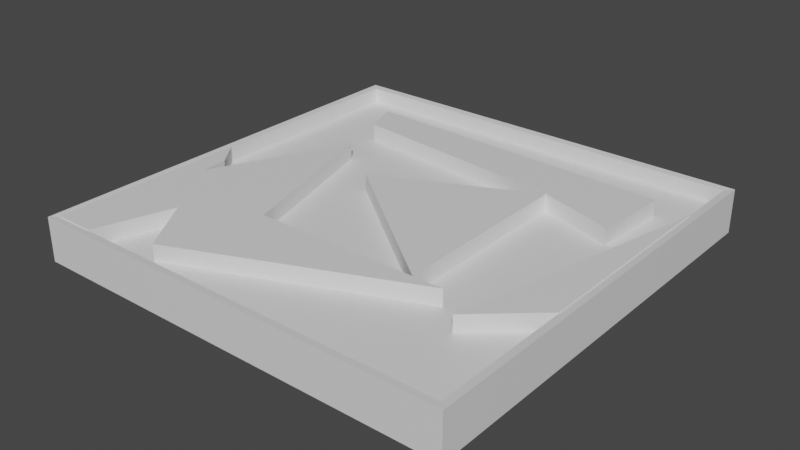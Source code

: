 # Source: electricHazard.blend  (saved by Blender 2.93.20; exported with 4.5.12 LTS)
import bpy
from mathutils import Matrix  # noqa: F401  (used for matrix-valued properties, if any)

bpy.ops.wm.read_factory_settings(use_empty=True)
scene = bpy.context.scene
scene.name = 'Scene'

# ---- collections
col_collection = bpy.data.collections.new('Collection'); scene.collection.children.link(col_collection)

# ---- materials (node trees are filled in below, after node groups)
mat_glass = bpy.data.materials.new('Glass')
mat_glass.use_transparent_shadow = False
mat_exposed = bpy.data.materials.new('Exposed')
mat_exposed.use_transparent_shadow = False
mat_metal_001 = bpy.data.materials.new('Metal.001')
mat_metal_001.use_transparent_shadow = False

# ---- material node trees
mat_glass.use_nodes = True; mat_glass.node_tree.nodes.clear()
_N = mat_glass.node_tree.nodes; _L = mat_glass.node_tree.links
n0 = _N.new('ShaderNodeBsdfPrincipled'); n0.name = 'Principled BSDF'; n0.location = (10, 300)
n0.distribution = 'GGX'
n0.subsurface_method = 'BURLEY'
n0.inputs[3].default_value = 1.45
n0.inputs[27].default_value = (0.0, 0.0, 0.0, 1.0)
n0.inputs[28].default_value = 1.0
n1 = _N.new('ShaderNodeOutputMaterial'); n1.name = 'Material Output'; n1.location = (300, 300)
_L.new(n0.outputs[0], n1.inputs[0])
n1.is_active_output = True
mat_exposed.use_nodes = True; mat_exposed.node_tree.nodes.clear()
_N = mat_exposed.node_tree.nodes; _L = mat_exposed.node_tree.links
n0 = _N.new('ShaderNodeBsdfPrincipled'); n0.name = 'Principled BSDF'; n0.location = (10, 300)
n0.distribution = 'GGX'
n0.subsurface_method = 'BURLEY'
n0.inputs[3].default_value = 1.45
n0.inputs[27].default_value = (0.0, 0.0, 0.0, 1.0)
n0.inputs[28].default_value = 1.0
n1 = _N.new('ShaderNodeOutputMaterial'); n1.name = 'Material Output'; n1.location = (300, 300)
_L.new(n0.outputs[0], n1.inputs[0])
n1.is_active_output = True
mat_metal_001.use_nodes = True; mat_metal_001.node_tree.nodes.clear()
_N = mat_metal_001.node_tree.nodes; _L = mat_metal_001.node_tree.links
n0 = _N.new('ShaderNodeBsdfPrincipled'); n0.name = 'Principled BSDF'; n0.location = (10, 300)
n0.distribution = 'GGX'
n0.subsurface_method = 'BURLEY'
n0.inputs[3].default_value = 1.45
n0.inputs[27].default_value = (0.0, 0.0, 0.0, 1.0)
n0.inputs[28].default_value = 1.0
n1 = _N.new('ShaderNodeOutputMaterial'); n1.name = 'Material Output'; n1.location = (300, 300)
_L.new(n0.outputs[0], n1.inputs[0])
n1.is_active_output = True

# ---- world
world_world = bpy.data.worlds.new('World'); scene.world = world_world
world_world.use_nodes = True; world_world.node_tree.nodes.clear()
_N = world_world.node_tree.nodes; _L = world_world.node_tree.links
n0 = _N.new('ShaderNodeOutputWorld'); n0.name = 'World Output'; n0.location = (300, 300)
n1 = _N.new('ShaderNodeBackground'); n1.name = 'Background'; n1.location = (10, 300)
n1.inputs[0].default_value = (0.05088, 0.05088, 0.05088, 1.0)
_L.new(n1.outputs[0], n0.inputs[0])
n0.is_active_output = True
world_world.color = (0.05088, 0.05088, 0.05088)
world_world.use_sun_shadow = False
world_world.sun_shadow_jitter_overblur = 0.0

# ---- meshes
me_cube = bpy.data.meshes.new('Cube')
me_cube.from_pydata([(-0.9684, -0.9643, -0.0228), (0.9633, -0.9643, -0.0228), (0.9633, 0.9674, 0.02897), (-0.9684, 0.9674, -0.0228), (0.9633, -0.9643, 0.02897), (0.9633, -0.3082, 0.02897), (0.6917, -0.55, 0.02897), (0.5701, -0.9643, -0.0228), (0.9633, 0.6527, -0.0228), (0.9633, -0.3082, -0.0228), (0.9633, 0.6527, 0.02897), (0.7687, 0.3431, 0.02897), (0.4754, 0.7613, 0.02897), (0.9633, 0.9674, -0.0228), (0.7899, 0.6972, -0.0228), (0.4754, 0.7613, -0.0228), (0.4118, 0.4566, 0.02897), (-0.8191, 0.9674, 0.02897), (0.6484, 0.9674, 0.02897), (0.6484, 0.9674, -0.0228), (0.7899, 0.6972, 0.02897), (-0.8521, 0.9674, -0.0228), (-0.8191, 0.9674, -0.0228), (-0.9684, 0.9674, 0.02897), (-0.8521, 0.9674, 0.02897), (-0.885, 0.7693, 0.02897), (-0.885, 0.7693, -0.0228), (-0.9684, -0.04256, 0.02897), (-0.8752, -0.169, 0.02897), (-0.8752, -0.169, -0.0228), (-0.5732, 0.3377, -0.0228), (-0.7106, 0.7558, 0.02897), (-0.6427, 0.5785, 0.02897), (-0.7106, 0.7558, -0.0228), (0.4118, 0.4566, -0.0228), (-0.2958, 0.1221, 0.02897), (-0.6427, 0.5785, -0.0228), (-0.2958, 0.1221, -0.0228), (0.4199, -0.434, 0.02897), (0.4199, -0.434, -0.0228), (0.7687, 0.3431, -0.0228), (0.7223, -0.4338, 0.02897), (0.5607, -0.4339, -0.0228), (0.7223, -0.4338, -0.0228), (0.5701, -0.9643, 0.02897), (0.5607, -0.4339, 0.02897), (0.6917, -0.55, -0.0228), (-0.4979, -0.8783, -0.0228), (-0.7799, -0.4348, 0.02897), (-0.3502, -0.4345, 0.02897), (-0.4979, -0.8783, 0.02897), (-0.6692, -0.6089, -0.0228), (-0.5732, 0.3377, 0.02897), (-0.3502, -0.4345, -0.0228), (-0.9684, -0.9643, 0.02897), (-0.8672, -0.2975, 0.02897), (-0.7822, -0.9643, -0.0228), (-0.9684, -0.04256, -0.0228), (-0.7799, -0.4348, -0.0228), (-0.8672, -0.2975, -0.0228), (-0.4128, -0.9643, 0.02897), (-0.7822, -0.9643, 0.02897), (-0.6692, -0.6089, 0.02897), (-0.4128, -0.9643, -0.0228), (0.9633, -0.3082, 0.105), (0.6917, -0.55, 0.105), (-0.8752, -0.169, 0.105), (-0.9684, -0.04256, 0.105), (-0.6427, 0.5785, 0.105), (-0.7106, 0.7558, 0.105), (-0.7799, -0.4348, 0.105), (-0.3502, -0.4345, 0.105), (-0.6692, -0.6089, 0.105), (-0.7822, -0.9643, 0.105), (0.9633, 0.6527, 0.105), (0.7223, -0.4338, 0.105), (0.7687, 0.3431, 0.105), (0.7899, 0.6972, 0.105), (0.4118, 0.4566, 0.105), (-0.8672, -0.2975, 0.105), (-0.5732, 0.3377, 0.105), (-0.2958, 0.1221, 0.105), (0.4199, -0.434, 0.105), (0.5607, -0.4339, 0.105), (-0.4979, -0.8783, 0.105), (-0.9684, -0.9643, 0.105), (0.4754, 0.7613, -0.09878), (0.7899, 0.6972, -0.09878), (-0.8521, 0.9674, -0.09878), (-0.8191, 0.9674, -0.09878), (0.5607, -0.4339, -0.09878), (0.7223, -0.4338, -0.09878), (-0.7799, -0.4348, -0.09878), (-0.8672, -0.2975, -0.09878), (0.6917, -0.55, -0.09878), (0.5701, -0.9643, -0.09878), (0.9633, 0.6527, -0.09878), (0.7687, 0.3431, -0.09878), (0.6484, 0.9674, -0.09878), (-0.7106, 0.7558, -0.09878), (-0.885, 0.7693, -0.09878), (-0.8752, -0.169, -0.09878), (-0.9684, -0.04256, -0.09878), (-0.6427, 0.5785, -0.09878), (-0.5732, 0.3377, -0.09878), (-0.2958, 0.1221, -0.09878), (0.4118, 0.4566, -0.09878), (0.4199, -0.434, -0.09878), (-0.4128, -0.9643, -0.09878), (-0.4979, -0.8783, -0.09878), (-0.6692, -0.6089, -0.09878), (-0.7822, -0.9643, -0.09878), (-0.9684, -0.9643, -0.09878), (0.9633, -0.3082, 0.1014), (0.9633, -0.9643, 0.1014), (0.9633, 0.6527, -0.09528), (0.9633, -0.3082, -0.09528), (-0.8191, 0.9674, 0.1014), (0.6484, 0.9674, 0.1014), (0.6484, 0.9674, -0.09528), (-0.8521, 0.9674, -0.09528), (-0.8191, 0.9674, -0.09528), (-0.9684, 0.9674, 0.1014), (-0.8521, 0.9674, 0.1014), (-0.4128, -0.9643, 0.1014), (-0.7822, -0.9643, 0.1014), (-0.4128, -0.9643, -0.09528), (-0.9684, -0.9643, -0.09528), (-0.9684, -0.9643, 0.1014), (-0.9684, 0.9674, -0.09528), (0.9633, 0.9674, 0.1014), (0.9633, 0.9674, -0.09528), (0.9633, -0.9643, -0.09528), (0.5701, -0.9643, 0.1014), (0.5701, -0.9643, -0.09528), (0.9633, 0.6527, 0.1014), (-0.9684, -0.04256, 0.1014), (-0.9684, -0.04256, -0.09528), (-0.7822, -0.9643, -0.09528), (0.9986, 0.6735, -0.09855), (0.9986, -0.3194, -0.09855), (0.6717, 1.001, 0.1047), (0.6717, 1.001, -0.09855), (-0.8445, 1.001, 0.1047), (-1.001, 1.001, 0.1047), (-0.8787, 1.001, 0.1047), (-0.8787, 1.001, -0.09855), (-0.8445, 1.001, -0.09855), (-0.4247, -0.9989, 0.1047), (-0.4247, -0.9989, -0.09855), (-0.8064, -0.9989, 0.1047), (0.9986, -0.3194, 0.1047), (0.9986, -0.9989, 0.1047), (-1.001, -0.9989, -0.09855), (-1.001, -0.9989, 0.1047), (-1.001, 1.001, -0.09855), (0.9986, 1.001, 0.1047), (0.9986, 1.001, -0.09855), (0.9986, -0.9989, -0.09855), (0.5909, -0.9989, 0.1047), (0.5909, -0.9989, -0.09855), (0.9986, 0.6735, 0.1047), (-1.001, -0.04491, 0.1047), (-1.001, -0.04491, -0.09855), (-0.8064, -0.9989, -0.09855)], [], [(128, 136, 162, 154), (118, 130, 156, 141), (121, 120, 146, 147), (125, 128, 154, 150), (5, 6, 44, 4), (9, 1, 7, 46), (13, 19, 119, 131), (6, 46, 7, 44), (0, 56, 138, 127), (5, 9, 46, 6), (49, 52, 80, 71), (8, 9, 46, 43), (41, 43, 46, 6), (10, 8, 43, 41), (54, 27, 136, 128), (20, 11, 41, 10), (56, 0, 112, 111), (20, 14, 40, 11), (10, 8, 14, 20), (11, 40, 43, 41), (2, 18, 12, 20, 10), (13, 8, 14, 15, 19), (21, 3, 129, 120), (18, 19, 15, 12), (7, 1, 132, 134), (12, 15, 14, 20), (50, 45, 83, 84), (40, 34, 33, 14), (16, 34, 40, 11), (31, 33, 34, 16), (20, 14, 33, 31), (12, 18, 17), (43, 40, 97, 91), (24, 17, 117, 123), (17, 22, 15, 12), (25, 31, 20, 12, 17, 24), (30, 59, 93, 104), (61, 54, 128, 125), (25, 26, 33, 31), (24, 21, 26, 25), (27, 25, 24, 23), (57, 3, 21, 26), (27, 57, 26, 25), (10, 5, 113, 135), (3, 57, 137, 129), (28, 25, 27), (29, 57, 26), (28, 29, 26, 25), (27, 57, 29, 28), (55, 52, 32, 31, 25, 28), (15, 14, 87, 86), (52, 30, 36, 32), (28, 29, 59, 55), (55, 59, 30, 52), (32, 36, 33, 31), (16, 35, 81, 78), (33, 34, 36), (32, 36, 34, 16), (35, 16, 32, 52), (37, 30, 36, 34), (52, 30, 37, 35), (35, 37, 34, 16), (62, 50, 84, 72), (14, 33, 99, 87), (38, 39, 34, 16), (35, 37, 39, 38), (16, 38, 45, 11), (34, 40, 42, 39), (38, 39, 42, 45), (45, 42, 40, 11), (11, 45, 41), (40, 43, 42), (45, 42, 43, 41), (44, 6, 41, 45, 50, 60), (40, 14, 87, 97), (45, 42, 47, 50), (1, 9, 116, 132), (50, 47, 63, 60), (45, 38, 82, 83), (47, 51, 58, 53, 39, 42), (48, 58, 51, 62), (62, 51, 47, 50), (38, 39, 53, 49), (49, 53, 58, 48), (52, 49, 38, 35), (30, 37, 39, 53), (52, 30, 53, 49), (31, 32, 68, 69), (58, 59, 30, 53), (55, 59, 58, 48), (38, 49, 71, 82), (36, 30, 104, 103), (9, 8, 115, 116), (61, 56, 51, 62), (2, 10, 135, 130), (60, 50, 62, 61), (63, 56, 51, 47), (56, 63, 126, 138), (74, 75, 65, 64), (76, 77, 69, 78), (69, 68, 78), (82, 78, 81), (84, 83, 82, 71, 70, 72), (70, 71, 80, 79), (73, 72, 70, 79, 66, 67, 85), (20, 31, 69, 77), (6, 5, 64, 65), (11, 20, 77, 76), (16, 11, 76, 78), (10, 41, 75, 74), (61, 62, 72, 73), (55, 28, 66, 79), (35, 38, 82, 81), (5, 10, 74, 64), (54, 61, 73, 85), (38, 16, 78, 82), (28, 27, 67, 66), (41, 6, 65, 75), (27, 54, 85, 67), (32, 16, 78, 68), (52, 55, 79, 80), (87, 96, 91, 97), (86, 89, 98), (100, 88, 89, 86, 87, 99), (93, 101, 100, 99, 103, 104), (107, 105, 106), (95, 108, 109, 90, 91, 94), (111, 112, 102, 101, 93, 92, 110), (42, 43, 91, 90), (0, 57, 102, 112), (58, 51, 110, 92), (51, 56, 111, 110), (21, 22, 89, 88), (59, 58, 92, 93), (22, 19, 98, 89), (57, 29, 101, 102), (8, 43, 91, 96), (29, 26, 100, 101), (43, 46, 94, 91), (37, 34, 106, 105), (7, 63, 108, 95), (26, 21, 88, 100), (19, 15, 86, 98), (63, 47, 109, 108), (47, 42, 90, 109), (46, 7, 95, 94), (39, 37, 105, 107), (33, 36, 103, 99), (14, 8, 96, 87), (34, 39, 107, 106), (123, 117, 143, 145), (122, 123, 145, 144), (126, 134, 160, 149), (135, 113, 151, 161), (133, 124, 148, 159), (113, 114, 152, 151), (116, 115, 139, 140), (138, 126, 149, 164), (119, 121, 147, 142), (44, 60, 124, 133), (17, 18, 118, 117), (57, 0, 127, 137), (8, 13, 131, 115), (22, 21, 120, 121), (5, 4, 114, 113), (4, 44, 133, 114), (63, 7, 134, 126), (27, 23, 122, 136), (23, 24, 123, 122), (60, 61, 125, 124), (18, 2, 130, 118), (19, 22, 121, 119), (151, 140, 139, 161), (161, 139, 157, 156), (159, 160, 158, 152), (152, 158, 140, 151), (156, 157, 142, 141), (141, 142, 147, 143), (143, 147, 146, 145), (145, 146, 155, 144), (144, 155, 163, 162), (148, 149, 160, 159), (154, 153, 164, 150), (162, 163, 153, 154), (150, 164, 149, 148), (114, 133, 159, 152), (136, 122, 144, 162), (130, 135, 161, 156), (127, 138, 164, 153), (132, 116, 140, 158), (129, 137, 163, 155), (131, 119, 142, 157), (137, 127, 153, 163), (134, 132, 158, 160), (124, 125, 150, 148), (120, 129, 155, 146), (115, 131, 157, 139), (117, 118, 141, 143)])
me_cube.polygons.foreach_set('material_index', [2, 2, 2, 2, 1, 1, 1, 0, 0, 0, 0, 1, 0, 0, 0, 1, 0, 0, 0, 0, 1, 1, 1, 0, 1, 0, 0, 1, 0, 0, 0, 1, 0, 1, 0, 1, 0, 0, 0, 0, 1, 1, 0, 0, 1, 1, 1, 0, 0, 1, 0, 0, 0, 0, 0, 0, 1, 0, 1, 1, 0, 0, 0, 0, 0, 0, 1, 1, 0, 0, 1, 1, 0, 1, 0, 0, 1, 0, 0, 1, 0, 0, 0, 0, 1, 1, 0, 0, 1, 0, 0, 0, 1, 0, 1, 1, 1, 1, 0, 0, 0, 0, 0, 0, 0, 0, 0, 0, 0, 0, 0, 0, 0, 0, 0, 0, 0, 0, 0, 0, 0, 0, 0, 0, 0, 0, 0, 0, 0, 0, 0, 0, 0, 0, 0, 0, 0, 0, 0, 0, 0, 0, 0, 0, 0, 0, 0, 0, 0, 0, 2, 2, 2, 2, 2, 2, 2, 2, 2, 1, 1, 0, 1, 0, 1, 1, 0, 1, 1, 1, 1, 0, 2, 2, 2, 2, 2, 2, 2, 2, 2, 2, 2, 2, 2, 2, 2, 2, 2, 2, 2, 2, 2, 2, 2, 2, 2, 2])
_uv = me_cube.uv_layers.new(name='UVMap')
_uv.uv.foreach_set('vector', [0.005556, 0.00593, 0.005556, 0.1638, 0.0, 0.1634, 0.0, 3.576e-07, 0.2825, 0.3368, 0.3365, 0.3368, 0.3425, 0.3425, 0.2865, 0.3425, 0.3736, 0.005682, 0.368, 0.005682, 0.3634, 0.0, 0.3693, 0.0, 0.03745, 0.00593, 0.005556, 0.00593, 0.0, 3.576e-07, 0.03331, 3.576e-07, 0.3309, 0.4549, 0.2844, 0.4135, 0.2635, 0.3425, 0.3309, 0.3425, 0.7838, 0.802, 0.7838, 0.9144, 0.7165, 0.9144, 0.7373, 0.8434, 0.9517, 0.3308, 0.9517, 0.2769, 0.9641, 0.2769, 0.9641, 0.3308, 0.3803, 0.7435, 0.3714, 0.7435, 0.3714, 0.6734, 0.3803, 0.6734, 0.9812, 1.0, 0.9812, 0.9683, 0.9936, 0.9683, 0.9936, 1.0, 0.7241, 0.2767, 0.7329, 0.2767, 0.7329, 0.3276, 0.7241, 0.3276, 0.1457, 0.8119, 0.1457, 0.9474, 0.1326, 0.9474, 0.1326, 0.8119, 0.7838, 0.6374, 0.7838, 0.802, 0.7373, 0.8434, 0.7426, 0.8235, 0.3803, 0.7631, 0.3714, 0.7631, 0.3714, 0.7435, 0.3803, 0.7435, 0.3803, 0.9474, 0.3714, 0.9474, 0.3714, 0.7631, 0.3803, 0.7631, 0.9688, 0.6717, 0.9688, 0.5146, 0.9812, 0.5146, 0.9812, 0.6717, 0.3012, 0.6271, 0.2976, 0.5665, 0.2896, 0.4334, 0.3309, 0.6195, 0.7459, 0.3086, 0.7459, 0.2767, 0.759, 0.2767, 0.759, 0.3086, 0.3803, 0.9562, 0.3714, 0.9562, 0.3714, 0.8958, 0.3803, 0.8958, 0.3365, 0.6734, 0.3454, 0.6734, 0.3454, 0.702, 0.3365, 0.702, 0.3803, 0.8958, 0.3714, 0.8958, 0.3714, 0.7631, 0.3803, 0.7631, 0.3309, 0.6734, 0.277, 0.6734, 0.2473, 0.6381, 0.3012, 0.6271, 0.3309, 0.6195, 0.5513, 0.6851, 0.6039, 0.6734, 0.603, 0.704, 0.6039, 0.759, 0.563, 0.7378, 0.9517, 0.01991, 0.9517, 0.0, 0.9641, 0.0, 0.9641, 0.01991, 0.759, 0.2767, 0.7678, 0.2767, 0.7678, 0.3107, 0.759, 0.3107, 0.9812, 0.7382, 0.9812, 0.6713, 0.9936, 0.6713, 0.9936, 0.7382, 0.9681, 0.9073, 0.9769, 0.9073, 0.9769, 0.9615, 0.9681, 0.9615, 0.5643, 0.759, 0.5643, 0.9383, 0.5513, 0.9383, 0.5513, 0.759, 0.6334, 0.5767, 0.6952, 0.5937, 0.8893, 0.6374, 0.6321, 0.6374, 0.3016, 0.8969, 0.3105, 0.8969, 0.3105, 0.9586, 0.3016, 0.9586, 0.3016, 0.7033, 0.3105, 0.7033, 0.3105, 0.8969, 0.3016, 0.8969, 0.3365, 0.702, 0.3454, 0.702, 0.3454, 0.9563, 0.3365, 0.9563, 0.2473, 0.6381, 0.277, 0.6734, 0.02557, 0.6734, 0.3714, 0.7631, 0.3714, 0.8958, 0.3584, 0.8958, 0.3584, 0.7631, 0.9563, 0.3624, 0.9563, 0.3681, 0.9439, 0.3681, 0.9439, 0.3624, 0.9681, 0.6847, 0.9769, 0.6847, 0.9769, 0.9073, 0.9681, 0.9073, 0.01429, 0.6395, 0.04416, 0.6372, 0.3012, 0.6271, 0.2473, 0.6381, 0.02557, 0.6734, 0.01992, 0.6734, 0.2667, 0.747, 0.2667, 0.8502, 0.2537, 0.8502, 0.2537, 0.747, 0.9936, 0.6396, 0.9936, 0.6713, 0.9812, 0.6713, 0.9812, 0.6396, 0.3016, 0.6734, 0.3105, 0.6734, 0.3105, 0.7033, 0.3016, 0.7033, 0.6321, 0.8677, 0.6232, 0.8677, 0.6232, 0.8341, 0.6321, 0.8341, 0.0, 0.5004, 0.01429, 0.6395, 0.01992, 0.6734, 0.0, 0.6734, 0.929, 0.7064, 0.929, 0.8794, 0.9091, 0.8794, 0.9147, 0.8455, 0.1806, 0.9488, 0.1717, 0.9488, 0.1717, 0.8119, 0.1806, 0.8119, 0.9563, 0.6193, 0.9563, 0.4548, 0.9688, 0.4548, 0.9688, 0.6193, 0.989, 0.0, 0.989, 0.1721, 0.9766, 0.1721, 0.9766, 0.0, 0.01596, 0.4787, 0.01429, 0.6395, 0.0, 0.5004, 0.9131, 0.6847, 0.929, 0.7064, 0.9147, 0.8455, 0.1806, 0.972, 0.1717, 0.972, 0.1717, 0.8119, 0.1806, 0.8119, 0.4815, 0.8351, 0.4727, 0.8351, 0.4727, 0.8128, 0.4815, 0.8128, 0.01734, 0.4567, 0.0677, 0.5655, 0.05578, 0.6068, 0.04416, 0.6372, 0.01429, 0.6395, 0.01596, 0.4787, 0.3454, 0.7543, 0.3454, 0.702, 0.3584, 0.702, 0.3584, 0.7543, 0.2756, 0.747, 0.2667, 0.747, 0.2667, 0.7048, 0.2756, 0.7048, 0.4815, 0.8128, 0.4727, 0.8128, 0.4727, 0.7908, 0.4815, 0.7908, 0.2756, 0.8502, 0.2667, 0.8502, 0.2667, 0.747, 0.2756, 0.747, 0.2756, 0.7048, 0.2667, 0.7048, 0.2667, 0.6734, 0.2756, 0.6734, 0.1587, 0.8119, 0.1587, 0.9389, 0.1457, 0.9389, 0.1457, 0.8119, 0.8893, 0.6374, 0.6952, 0.5937, 0.8765, 0.6075, 0.3016, 0.7158, 0.3105, 0.7158, 0.3105, 0.8969, 0.3016, 0.8969, 0.1152, 0.5286, 0.2364, 0.5859, 0.05578, 0.6068, 0.0677, 0.5655, 0.8141, 0.5317, 0.863, 0.5668, 0.8765, 0.6075, 0.6952, 0.5937, 0.3016, 0.7288, 0.3105, 0.7288, 0.3105, 0.7773, 0.3016, 0.7773, 0.3016, 0.7773, 0.3105, 0.7773, 0.3105, 0.8969, 0.3016, 0.8969, 0.4815, 0.7361, 0.4815, 0.6887, 0.4945, 0.6887, 0.4945, 0.7361, 0.942, 0.9419, 0.942, 0.6847, 0.9551, 0.6847, 0.9551, 0.9419, 0.5076, 0.6734, 0.5164, 0.6734, 0.5164, 0.8253, 0.5076, 0.8253, 0.3016, 0.7773, 0.3105, 0.7773, 0.3105, 0.9024, 0.3016, 0.9024, 0.2364, 0.5859, 0.2378, 0.4333, 0.2619, 0.4334, 0.2976, 0.5665, 0.6952, 0.5937, 0.6334, 0.5767, 0.6638, 0.4423, 0.6879, 0.4413, 0.3016, 0.9024, 0.3105, 0.9024, 0.3105, 0.9266, 0.3016, 0.9266, 0.2113, 0.9408, 0.2024, 0.9408, 0.2024, 0.8119, 0.2113, 0.8119, 0.2976, 0.5665, 0.2619, 0.4334, 0.2896, 0.4334, 0.6334, 0.5767, 0.6361, 0.4434, 0.6638, 0.4423, 0.3016, 0.9266, 0.3105, 0.9266, 0.3105, 0.9542, 0.3016, 0.9542, 0.2635, 0.3425, 0.2844, 0.4135, 0.2896, 0.4334, 0.2619, 0.4334, 0.08059, 0.3572, 0.09517, 0.3425, 0.3714, 0.8958, 0.3714, 0.9562, 0.3584, 0.9562, 0.3584, 0.8958, 0.5294, 0.7009, 0.5383, 0.7009, 0.5383, 0.8898, 0.5294, 0.8898, 0.9766, 0.0, 0.9766, 0.1123, 0.9641, 0.1123, 0.9641, 0.0, 0.4815, 0.6887, 0.4727, 0.6887, 0.4727, 0.6734, 0.4815, 0.6734, 0.8883, 0.8656, 0.8883, 0.8416, 0.9013, 0.8416, 0.9013, 0.8656, 0.842, 0.3591, 0.8731, 0.4041, 0.8932, 0.4332, 0.8197, 0.4361, 0.6879, 0.4413, 0.6638, 0.4423, 0.4815, 0.7666, 0.4727, 0.7666, 0.4727, 0.7361, 0.4815, 0.7361, 0.4815, 0.7361, 0.4727, 0.7361, 0.4727, 0.6887, 0.4815, 0.6887, 0.8883, 0.8416, 0.8794, 0.8416, 0.8794, 0.7105, 0.8883, 0.7105, 0.8883, 0.7105, 0.8794, 0.7105, 0.8794, 0.6374, 0.8883, 0.6374, 0.0677, 0.5655, 0.1059, 0.4333, 0.2378, 0.4333, 0.1152, 0.5286, 0.863, 0.5668, 0.8141, 0.5317, 0.6879, 0.4413, 0.8197, 0.4361, 0.1936, 0.8119, 0.2024, 0.8119, 0.2024, 0.9457, 0.1936, 0.9457, 0.759, 0.3088, 0.759, 0.3396, 0.7459, 0.3396, 0.7459, 0.3088, 0.8932, 0.4332, 0.9091, 0.4561, 0.863, 0.5668, 0.8197, 0.4361, 0.4815, 0.7908, 0.4727, 0.7908, 0.4727, 0.7666, 0.4815, 0.7666, 0.8883, 0.8416, 0.8883, 0.7105, 0.9013, 0.7105, 0.9013, 0.8416, 0.2667, 0.7048, 0.2667, 0.747, 0.2537, 0.747, 0.2537, 0.7048, 0.9766, 0.1123, 0.9766, 0.2768, 0.9641, 0.2768, 0.9641, 0.1123, 0.2756, 0.9653, 0.2667, 0.9653, 0.2667, 0.9067, 0.2756, 0.9067, 0.9563, 0.6731, 0.9563, 0.6193, 0.9688, 0.6193, 0.9688, 0.6731, 0.09517, 0.3425, 0.08059, 0.3572, 0.05124, 0.4034, 0.0319, 0.3425, 0.8269, 0.345, 0.8901, 0.3425, 0.8731, 0.4041, 0.842, 0.3591, 0.9812, 0.9683, 0.9812, 0.9054, 0.9936, 0.9054, 0.9936, 0.9683, 0.4295, 0.6734, 0.4288, 0.8641, 0.4295, 0.8846, 0.3933, 0.834, 0.7838, 0.6387, 0.8446, 0.6374, 0.8446, 0.8947, 0.8009, 0.7005, 0.8446, 0.8947, 0.8147, 0.8819, 0.8009, 0.7005, 0.1897, 0.6734, 0.2537, 0.8119, 0.1196, 0.8119, 0.8821, 0.08, 0.8821, 0.2767, 0.8728, 0.2544, 0.8218, 0.1328, 0.7933, 0.06488, 0.8282, 0.07082, 0.7933, 0.06488, 0.8218, 0.1328, 0.685, 0.1488, 0.7658, 0.0602, 0.8768, 0.02941, 0.8282, 0.07082, 0.7933, 0.06488, 0.7658, 0.0602, 0.745, 0.06745, 0.7189, 0.06112, 0.8645, 0.0, 0.3365, 0.702, 0.3365, 0.9563, 0.3235, 0.9563, 0.3235, 0.702, 0.711, 0.2767, 0.711, 0.3221, 0.698, 0.3221, 0.698, 0.2767, 0.698, 0.2767, 0.698, 0.3367, 0.685, 0.3367, 0.685, 0.2767, 0.3016, 0.8969, 0.3016, 0.9586, 0.2886, 0.9586, 0.2886, 0.8969, 0.3803, 0.9474, 0.3803, 0.7631, 0.3933, 0.7631, 0.3933, 0.9474, 0.2756, 0.9653, 0.2756, 0.9067, 0.2886, 0.9067, 0.2886, 0.9653, 0.7241, 0.2767, 0.7241, 0.2987, 0.711, 0.2987, 0.711, 0.2767, 0.3016, 0.7773, 0.3016, 0.9024, 0.2886, 0.9024, 0.2886, 0.7773, 0.5904, 0.759, 0.5904, 0.9228, 0.5774, 0.9228, 0.5774, 0.759, 0.7459, 0.3088, 0.7459, 0.3407, 0.7329, 0.3407, 0.7329, 0.3088, 0.5076, 0.6734, 0.5076, 0.8253, 0.4945, 0.8253, 0.4945, 0.6734, 0.7241, 0.2987, 0.7241, 0.3219, 0.711, 0.3219, 0.711, 0.2987, 0.3803, 0.7631, 0.3803, 0.7435, 0.3933, 0.7435, 0.3933, 0.7631, 0.6034, 0.759, 0.6034, 0.9168, 0.5904, 0.9168, 0.5904, 0.759, 0.3016, 0.7158, 0.3016, 0.8969, 0.2886, 0.8969, 0.2886, 0.7158, 0.1806, 0.9186, 0.1806, 0.8119, 0.1936, 0.8119, 0.1936, 0.9186, 0.4596, 0.8675, 0.4295, 0.8617, 0.4596, 0.6734, 0.4596, 0.8067, 0.5782, 0.3778, 0.3565, 0.3425, 0.6079, 0.3425, 0.3452, 0.3764, 0.3508, 0.3425, 0.3565, 0.3425, 0.5782, 0.3778, 0.6321, 0.3888, 0.3751, 0.3788, 0.3482, 0.5592, 0.3469, 0.5372, 0.3452, 0.3764, 0.3751, 0.3788, 0.3867, 0.4091, 0.3986, 0.4504, 0.1196, 0.6734, 0.1196, 0.8287, 0.0, 0.7681, 0.6321, 0.8004, 0.6973, 0.6452, 0.7165, 0.6374, 0.7165, 0.8341, 0.7058, 0.8596, 0.6895, 0.8471, 0.3628, 0.6734, 0.3309, 0.6734, 0.3309, 0.5155, 0.3469, 0.5372, 0.3482, 0.5592, 0.3632, 0.5827, 0.3821, 0.6125, 0.5383, 0.7009, 0.5383, 0.6734, 0.5513, 0.6734, 0.5513, 0.7009, 0.1196, 0.9697, 0.1196, 0.8119, 0.1326, 0.8119, 0.1326, 0.9697, 0.2667, 0.8751, 0.2667, 0.9067, 0.2537, 0.9067, 0.2537, 0.8751, 0.2667, 0.9067, 0.2667, 0.9653, 0.2537, 0.9653, 0.2537, 0.9067, 0.9551, 0.9401, 0.9551, 0.9345, 0.9681, 0.9345, 0.9681, 0.9401, 0.2667, 0.8502, 0.2667, 0.8751, 0.2537, 0.8751, 0.2537, 0.8502, 0.9551, 0.9345, 0.9551, 0.6847, 0.9681, 0.6847, 0.9681, 0.9345, 0.759, 0.3339, 0.759, 0.3107, 0.772, 0.3107, 0.772, 0.3339, 0.929, 0.9535, 0.929, 0.7725, 0.942, 0.7725, 0.942, 0.9535, 0.6232, 0.6734, 0.6232, 0.8341, 0.6102, 0.8341, 0.6102, 0.6734, 0.929, 0.7725, 0.929, 0.7532, 0.942, 0.7532, 0.942, 0.7725, 0.1587, 0.9389, 0.1587, 0.8119, 0.1717, 0.8119, 0.1717, 0.9389, 0.5643, 0.9273, 0.5643, 0.759, 0.5774, 0.759, 0.5774, 0.9273, 0.6232, 0.8341, 0.6232, 0.8677, 0.6102, 0.8677, 0.6102, 0.8341, 0.7329, 0.3088, 0.7329, 0.2767, 0.7459, 0.2767, 0.7459, 0.3088, 0.4727, 0.6734, 0.4727, 0.6887, 0.4596, 0.6887, 0.4596, 0.6734, 0.5383, 0.8898, 0.5383, 0.7009, 0.5513, 0.7009, 0.5513, 0.8898, 0.929, 0.7532, 0.929, 0.6847, 0.942, 0.6847, 0.942, 0.7532, 0.3105, 0.9024, 0.3105, 0.7773, 0.3235, 0.7773, 0.3235, 0.9024, 0.2667, 0.6734, 0.2667, 0.7048, 0.2537, 0.7048, 0.2537, 0.6734, 0.3454, 0.702, 0.3454, 0.6734, 0.3584, 0.6734, 0.3584, 0.702, 0.5164, 0.8253, 0.5164, 0.6734, 0.5294, 0.6734, 0.5294, 0.8253, 0.02547, 0.3368, 0.03113, 0.3368, 0.02677, 0.3425, 0.02093, 0.3425, 0.005556, 0.3368, 0.02547, 0.3368, 0.02093, 0.3425, 0.0, 0.3425, 0.4432, 0.3366, 0.6116, 0.3366, 0.6152, 0.3425, 0.4412, 0.3425, 0.3365, 0.2829, 0.3365, 0.1183, 0.3425, 0.1164, 0.3425, 0.2865, 0.2691, 0.005929, 0.1007, 0.00593, 0.09869, 2.98e-07, 0.2727, 1.192e-07, 0.3365, 0.1183, 0.3365, 0.005929, 0.3425, 0.0, 0.3425, 0.1164, 0.679, 0.2242, 0.679, 0.05958, 0.685, 0.05602, 0.685, 0.2261, 0.38, 0.3366, 0.4432, 0.3366, 0.4412, 0.3425, 0.3758, 0.3425, 0.625, 0.005682, 0.3736, 0.005682, 0.3693, 0.0, 0.629, 3.576e-07, 0.9936, 0.4094, 0.9936, 0.5767, 0.9812, 0.5767, 0.9812, 0.4094, 0.9563, 0.3681, 0.9563, 0.6194, 0.9439, 0.6194, 0.9439, 0.3681, 0.989, 0.1721, 0.989, 0.3292, 0.9766, 0.3292, 0.9766, 0.1721, 0.9766, 0.2768, 0.9766, 0.3306, 0.9641, 0.3306, 0.9641, 0.2768, 0.9517, 0.02557, 0.9517, 0.01991, 0.9641, 0.01991, 0.9641, 0.02557, 0.9563, 0.4548, 0.9563, 0.3425, 0.9688, 0.3425, 0.9688, 0.4548, 0.9936, 0.3425, 0.9936, 0.4094, 0.9812, 0.4094, 0.9812, 0.3425, 0.9812, 0.9054, 0.9812, 0.7382, 0.9936, 0.7382, 0.9936, 0.9054, 0.9688, 0.5146, 0.9688, 0.3425, 0.9812, 0.3425, 0.9812, 0.5146, 0.9563, 0.3425, 0.9563, 0.3624, 0.9439, 0.3624, 0.9439, 0.3425, 0.9936, 0.5767, 0.9936, 0.6396, 0.9812, 0.6396, 0.9812, 0.5767, 0.9563, 0.6194, 0.9563, 0.6733, 0.9439, 0.6733, 0.9439, 0.6194, 0.9517, 0.2769, 0.9517, 0.02557, 0.9641, 0.02557, 0.9641, 0.2769, 0.9169, 0.1158, 0.9517, 0.1158, 0.9517, 0.285, 0.9169, 0.285, 0.9169, 0.285, 0.9517, 0.285, 0.9517, 0.3408, 0.9169, 0.3408, 0.8821, 0.2726, 0.9169, 0.2726, 0.9169, 0.3424, 0.8821, 0.3424, 0.9169, 0.0, 0.9517, 0.0, 0.9517, 0.1158, 0.9169, 0.1158, 0.8446, 0.6374, 0.8794, 0.6374, 0.8794, 0.693, 0.8446, 0.693, 0.8446, 0.693, 0.8794, 0.693, 0.8794, 0.9511, 0.8446, 0.9511, 0.8446, 0.9511, 0.8794, 0.9511, 0.8794, 0.9569, 0.8446, 0.9569, 0.8446, 0.9569, 0.8794, 0.9569, 0.8794, 0.9777, 0.8446, 0.9777, 0.9439, 0.6847, 0.9091, 0.6847, 0.9091, 0.5058, 0.9439, 0.5058, 0.8821, 0.09865, 0.9169, 0.09865, 0.9169, 0.2726, 0.8821, 0.2726, 0.8821, 0.0, 0.9169, 0.0, 0.9169, 0.03329, 0.8821, 0.03329, 0.9439, 0.5058, 0.9091, 0.5058, 0.9091, 0.3425, 0.9439, 0.3425, 0.8821, 0.03329, 0.9169, 0.03329, 0.9169, 0.09865, 0.8821, 0.09865, 0.3365, 0.005929, 0.2691, 0.005929, 0.2727, 1.192e-07, 0.3425, 0.0, 0.005556, 0.1638, 0.005556, 0.3368, 0.0, 0.3425, 0.0, 0.1634, 0.3365, 0.3368, 0.3365, 0.2829, 0.3425, 0.2865, 0.3425, 0.3425, 0.3481, 0.3366, 0.38, 0.3366, 0.3758, 0.3425, 0.3425, 0.3425, 0.679, 0.3366, 0.679, 0.2242, 0.685, 0.2261, 0.685, 0.3425, 0.3481, 0.005682, 0.3481, 0.1787, 0.3425, 0.1791, 0.3425, 0.0, 0.679, 0.005682, 0.625, 0.005682, 0.629, 3.576e-07, 0.685, 3.576e-07, 0.3481, 0.1787, 0.3481, 0.3366, 0.3425, 0.3425, 0.3425, 0.1791, 0.6116, 0.3366, 0.679, 0.3366, 0.685, 0.3425, 0.6152, 0.3425, 0.1007, 0.00593, 0.03745, 0.00593, 0.03331, 3.576e-07, 0.09869, 2.98e-07, 0.368, 0.005682, 0.3481, 0.005682, 0.3425, 0.0, 0.3634, 0.0, 0.679, 0.05958, 0.679, 0.005682, 0.685, 3.576e-07, 0.685, 0.05602, 0.03113, 0.3368, 0.2825, 0.3368, 0.2865, 0.3425, 0.02677, 0.3425])
me_cube.materials.append(mat_glass)
me_cube.materials.append(mat_exposed)
me_cube.materials.append(mat_metal_001)
me_cube.use_remesh_fix_poles = True
me_cube.use_remesh_preserve_attributes = False
me_cube.update()

# ---- objects
ob_cube_001 = bpy.data.objects.new('Cube.001', me_cube)

# ---- transforms, parenting, visibility, modifiers, constraints
ob_cube_001.location = (0.0, 0.0, 0.0)

# ---- collection membership
col_collection.objects.link(ob_cube_001)

# ---- scene / render settings (as saved in the file)
scene.frame_start = 1; scene.frame_end = 250; scene.frame_set(53)
scene.render.engine = 'BLENDER_EEVEE_NEXT'
scene.cycles.use_denoising = False
scene.cycles.samples = 128
scene.cycles.sampling_pattern = 'TABULATED_SOBOL'
scene.cycles.use_adaptive_sampling = False
scene.cycles.use_light_tree = False
scene.view_settings.view_transform = 'Filmic'
bpy.context.view_layer.update()

# ---- added for rendering (the .blend has no active camera and no usable light): camera, sun
cam_auto = bpy.data.cameras.new('AutoCamera')
cam_auto.lens = 50.0
cam_auto.sensor_width = 36.0
cam_auto.clip_end = 1000.0
ob_auto_camera = bpy.data.objects.new('AutoCamera', cam_auto)
scene.collection.objects.link(ob_auto_camera)
ob_auto_camera.location = (2.62183, -3.1467, 2.10143)
ob_auto_camera.rotation_euler = (1.09748, -7.21219e-08, 0.694738)
scene.camera = ob_auto_camera
light_auto_sun = bpy.data.lights.new('AutoSun', 'SUN')
light_auto_sun.energy = 3.0
light_auto_sun.angle = 0.0523599
ob_auto_sun = bpy.data.objects.new('AutoSun', light_auto_sun)
scene.collection.objects.link(ob_auto_sun)
ob_auto_sun.rotation_euler = (0.872665, 0.174533, 0.523599)
bpy.context.view_layer.update()
